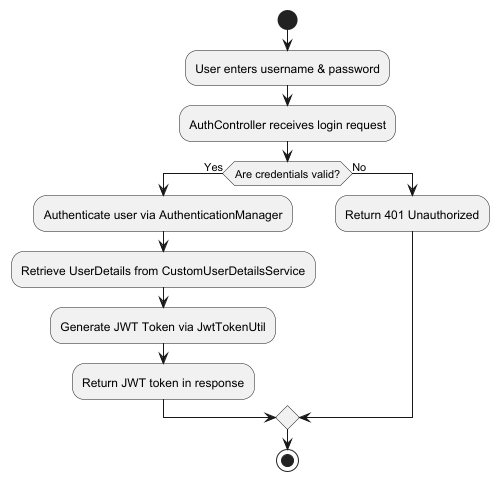

The diagram above was rendered by PlantUML. Its source (embedded in the PNG):
@startuml
start
:User enters username & password;
:AuthController receives login request;

if (Are credentials valid?) then (Yes)
    :Authenticate user via AuthenticationManager;
    :Retrieve UserDetails from CustomUserDetailsService;
    :Generate JWT Token via JwtTokenUtil;
    :Return JWT token in response;
else (No)
    :Return 401 Unauthorized;
endif

stop
@enduml